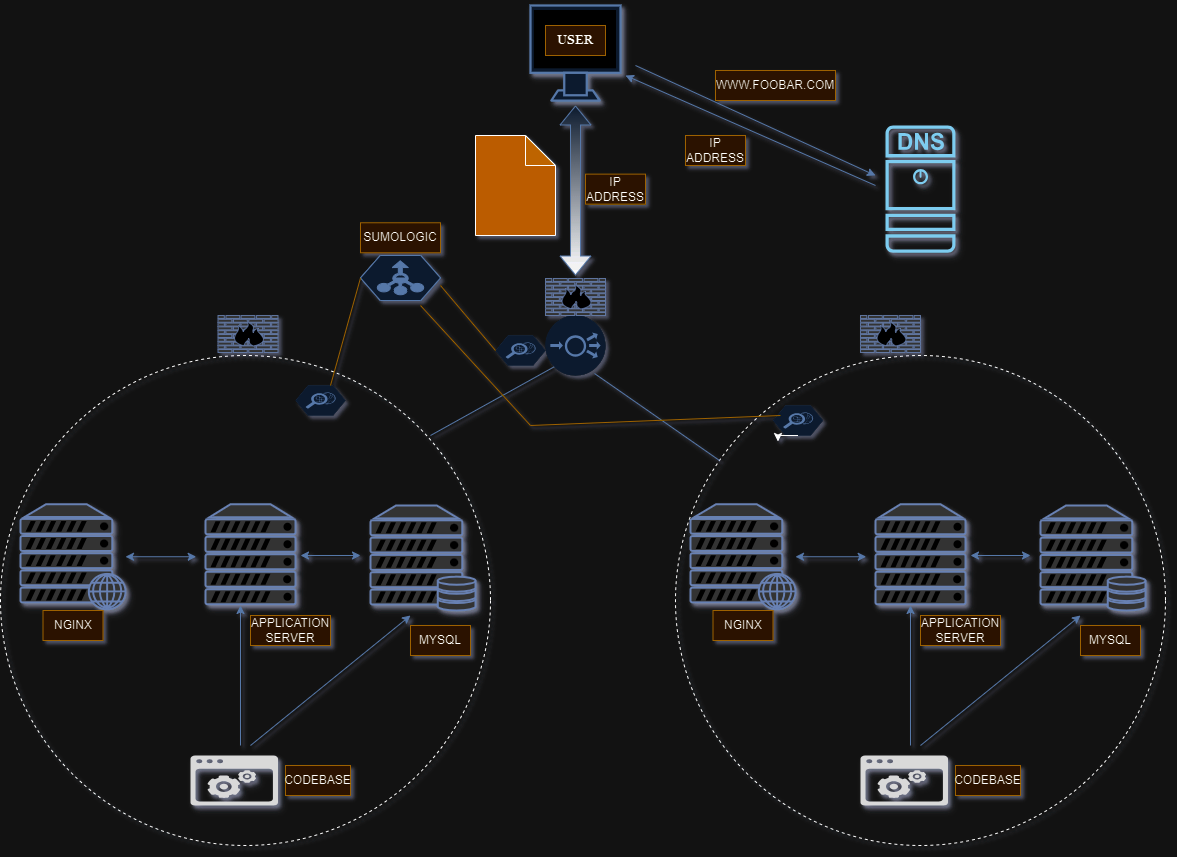

The diagram above was exported from draw.io. Its source (the exported page's mxGraphModel, read from the mxfile embedded in the PNG):
<mxGraphModel dx="934" dy="476" grid="1" gridSize="10" guides="1" tooltips="1" connect="1" arrows="1" fold="1" page="1" pageScale="1" pageWidth="850" pageHeight="1100" math="0" shadow="1">
  <root>
    <mxCell id="0" />
    <mxCell id="1" parent="0" />
    <mxCell id="K512zQrgkYPToNK6PyPr-4" value="" style="endArrow=classic;html=1;rounded=0;fillColor=#dae8fc;strokeColor=#6c8ebf;" parent="1" edge="1">
      <mxGeometry width="50" height="50" relative="1" as="geometry">
        <mxPoint x="1035" y="230" as="sourcePoint" />
        <mxPoint x="785" y="120" as="targetPoint" />
      </mxGeometry>
    </mxCell>
    <mxCell id="K512zQrgkYPToNK6PyPr-5" value="" style="endArrow=classic;html=1;rounded=0;fillColor=#dae8fc;strokeColor=#6c8ebf;" parent="1" edge="1">
      <mxGeometry width="50" height="50" relative="1" as="geometry">
        <mxPoint x="795" y="110" as="sourcePoint" />
        <mxPoint x="1035" y="220" as="targetPoint" />
      </mxGeometry>
    </mxCell>
    <mxCell id="K512zQrgkYPToNK6PyPr-8" value="" style="endArrow=classic;startArrow=classic;html=1;rounded=0;strokeColor=#6c8ebf;shape=flexArrow;fillColor=#dae8fc;fillStyle=dots;gradientColor=default;" parent="1" edge="1">
      <mxGeometry width="50" height="50" relative="1" as="geometry">
        <mxPoint x="735" y="320" as="sourcePoint" />
        <mxPoint x="735" y="150" as="targetPoint" />
      </mxGeometry>
    </mxCell>
    <mxCell id="K512zQrgkYPToNK6PyPr-10" value="" style="sketch=0;points=[[0.015,0.015,0],[0.985,0.015,0],[0.985,0.985,0],[0.015,0.985,0],[0.25,0,0],[0.5,0,0],[0.75,0,0],[1,0.25,0],[1,0.5,0],[1,0.75,0],[0.75,1,0],[0.5,1,0],[0.25,1,0],[0,0.75,0],[0,0.5,0],[0,0.25,0]];verticalLabelPosition=bottom;html=1;verticalAlign=top;aspect=fixed;align=center;pointerEvents=1;shape=mxgraph.cisco19.dns_server;fillColor=#005073;strokeColor=none;shadow=1;" parent="1" vertex="1">
      <mxGeometry x="1045" y="170" width="70" height="127.27" as="geometry" />
    </mxCell>
    <mxCell id="K512zQrgkYPToNK6PyPr-17" value="" style="fontColor=#0066CC;verticalAlign=top;verticalLabelPosition=bottom;labelPosition=center;align=center;html=1;outlineConnect=0;fillColor=#CCCCCC;strokeColor=#6881B3;gradientColor=none;gradientDirection=north;strokeWidth=2;shape=mxgraph.networks.web_server;shadow=1;" parent="1" vertex="1">
      <mxGeometry x="180" y="548.75" width="105" height="105" as="geometry" />
    </mxCell>
    <mxCell id="K512zQrgkYPToNK6PyPr-18" value="" style="fontColor=#0066CC;verticalAlign=top;verticalLabelPosition=bottom;labelPosition=center;align=center;html=1;outlineConnect=0;fillColor=#CCCCCC;strokeColor=#6881B3;gradientColor=none;gradientDirection=north;strokeWidth=2;shape=mxgraph.networks.server_storage;shadow=1;" parent="1" vertex="1">
      <mxGeometry x="530" y="550" width="105" height="105" as="geometry" />
    </mxCell>
    <mxCell id="K512zQrgkYPToNK6PyPr-19" value="" style="verticalAlign=top;verticalLabelPosition=bottom;labelPosition=center;align=center;html=1;outlineConnect=0;fillColor=#dae8fc;strokeColor=#6c8ebf;gradientDirection=north;strokeWidth=2;shape=mxgraph.networks.monitor;shadow=1;" parent="1" vertex="1">
      <mxGeometry x="690" y="50" width="90" height="95" as="geometry" />
    </mxCell>
    <mxCell id="K512zQrgkYPToNK6PyPr-20" value="&lt;b&gt;&lt;font face=&quot;Georgia&quot;&gt;USER&lt;/font&gt;&lt;/b&gt;" style="text;strokeColor=#d79b00;align=center;fillColor=#ffe6cc;html=1;verticalAlign=middle;whiteSpace=wrap;rounded=0;" parent="1" vertex="1">
      <mxGeometry x="705" y="70" width="60" height="30" as="geometry" />
    </mxCell>
    <mxCell id="K512zQrgkYPToNK6PyPr-21" value="" style="fontColor=#0066CC;verticalAlign=top;verticalLabelPosition=bottom;labelPosition=center;align=center;html=1;outlineConnect=0;fillColor=#CCCCCC;strokeColor=#6881B3;gradientColor=none;gradientDirection=north;strokeWidth=2;shape=mxgraph.networks.server;shadow=1;" parent="1" vertex="1">
      <mxGeometry x="365" y="548.75" width="90" height="100" as="geometry" />
    </mxCell>
    <mxCell id="K512zQrgkYPToNK6PyPr-22" value="" style="verticalLabelPosition=bottom;sketch=0;html=1;fillColor=#282828;strokeColor=none;verticalAlign=top;pointerEvents=1;align=center;shape=mxgraph.cisco_safe.technology_icons.icon17;shadow=1;" parent="1" vertex="1">
      <mxGeometry x="350" y="800" width="87.5" height="50" as="geometry" />
    </mxCell>
    <mxCell id="K512zQrgkYPToNK6PyPr-23" value="" style="endArrow=classic;startArrow=classic;html=1;rounded=0;fillColor=#dae8fc;strokeColor=#6c8ebf;" parent="1" source="K512zQrgkYPToNK6PyPr-17" edge="1">
      <mxGeometry width="50" height="50" relative="1" as="geometry">
        <mxPoint x="285" y="651.25" as="sourcePoint" />
        <mxPoint x="355.71067811865476" y="601.25" as="targetPoint" />
      </mxGeometry>
    </mxCell>
    <mxCell id="K512zQrgkYPToNK6PyPr-24" value="" style="endArrow=classic;startArrow=classic;html=1;rounded=0;fillColor=#dae8fc;strokeColor=#6c8ebf;" parent="1" edge="1">
      <mxGeometry width="50" height="50" relative="1" as="geometry">
        <mxPoint x="460" y="600" as="sourcePoint" />
        <mxPoint x="520" y="600" as="targetPoint" />
      </mxGeometry>
    </mxCell>
    <mxCell id="K512zQrgkYPToNK6PyPr-25" value="" style="endArrow=classic;html=1;rounded=0;fillColor=#dae8fc;strokeColor=#6c8ebf;" parent="1" edge="1">
      <mxGeometry width="50" height="50" relative="1" as="geometry">
        <mxPoint x="410" y="790" as="sourcePoint" />
        <mxPoint x="570" y="660" as="targetPoint" />
      </mxGeometry>
    </mxCell>
    <mxCell id="K512zQrgkYPToNK6PyPr-27" value="" style="endArrow=classic;html=1;rounded=0;fillColor=#dae8fc;strokeColor=#6c8ebf;" parent="1" edge="1">
      <mxGeometry width="50" height="50" relative="1" as="geometry">
        <mxPoint x="400" y="790" as="sourcePoint" />
        <mxPoint x="400" y="650" as="targetPoint" />
      </mxGeometry>
    </mxCell>
    <mxCell id="K512zQrgkYPToNK6PyPr-32" value="" style="ellipse;whiteSpace=wrap;html=1;aspect=fixed;shadow=0;textShadow=0;noLabel=1;dropTarget=0;fillColor=none;dashed=1;" parent="1" vertex="1">
      <mxGeometry x="160" y="400" width="490" height="490" as="geometry" />
    </mxCell>
    <mxCell id="nFxYqOQ2IK6mjA7SXear-2" value="NGINX" style="text;strokeColor=#d79b00;align=center;fillColor=#ffe6cc;html=1;verticalAlign=middle;whiteSpace=wrap;rounded=0;" vertex="1" parent="1">
      <mxGeometry x="202.5" y="655" width="60" height="30" as="geometry" />
    </mxCell>
    <mxCell id="nFxYqOQ2IK6mjA7SXear-3" value="APPLICATION SERVER" style="text;strokeColor=#d79b00;align=center;fillColor=#ffe6cc;html=1;verticalAlign=middle;whiteSpace=wrap;rounded=0;" vertex="1" parent="1">
      <mxGeometry x="410" y="660" width="80" height="30" as="geometry" />
    </mxCell>
    <mxCell id="nFxYqOQ2IK6mjA7SXear-4" value="MYSQL" style="text;strokeColor=#d79b00;align=center;fillColor=#ffe6cc;html=1;verticalAlign=middle;whiteSpace=wrap;rounded=0;" vertex="1" parent="1">
      <mxGeometry x="570" y="670" width="60" height="30" as="geometry" />
    </mxCell>
    <mxCell id="nFxYqOQ2IK6mjA7SXear-5" value="CODEBASE" style="text;strokeColor=#d79b00;align=center;fillColor=#ffe6cc;html=1;verticalAlign=middle;whiteSpace=wrap;rounded=0;" vertex="1" parent="1">
      <mxGeometry x="445" y="810" width="65" height="30" as="geometry" />
    </mxCell>
    <mxCell id="nFxYqOQ2IK6mjA7SXear-6" value="WWW.FOOBAR.COM" style="text;strokeColor=#d79b00;align=center;fillColor=#ffe6cc;html=1;verticalAlign=middle;whiteSpace=wrap;rounded=0;" vertex="1" parent="1">
      <mxGeometry x="875" y="115" width="120" height="30" as="geometry" />
    </mxCell>
    <mxCell id="nFxYqOQ2IK6mjA7SXear-7" value="IP ADDRESS" style="text;strokeColor=#d79b00;align=center;fillColor=#ffe6cc;html=1;verticalAlign=middle;whiteSpace=wrap;rounded=0;" vertex="1" parent="1">
      <mxGeometry x="845" y="180" width="60" height="30" as="geometry" />
    </mxCell>
    <mxCell id="nFxYqOQ2IK6mjA7SXear-8" value="IP ADDRESS" style="text;strokeColor=#d79b00;align=center;fillColor=#ffe6cc;html=1;verticalAlign=middle;whiteSpace=wrap;rounded=0;" vertex="1" parent="1">
      <mxGeometry x="745" y="218.63" width="60" height="30" as="geometry" />
    </mxCell>
    <mxCell id="nFxYqOQ2IK6mjA7SXear-10" value="" style="shape=note;whiteSpace=wrap;html=1;backgroundOutline=1;darkOpacity=0.05;fillColor=#ec8d09;" vertex="1" parent="1">
      <mxGeometry x="635" y="180" width="80" height="100" as="geometry" />
    </mxCell>
    <mxCell id="nFxYqOQ2IK6mjA7SXear-24" value="" style="fontColor=#0066CC;verticalAlign=top;verticalLabelPosition=bottom;labelPosition=center;align=center;html=1;outlineConnect=0;fillColor=#CCCCCC;strokeColor=#6881B3;gradientColor=none;gradientDirection=north;strokeWidth=2;shape=mxgraph.networks.web_server;shadow=1;" vertex="1" parent="1">
      <mxGeometry x="850" y="548.75" width="105" height="105" as="geometry" />
    </mxCell>
    <mxCell id="nFxYqOQ2IK6mjA7SXear-25" value="" style="fontColor=#0066CC;verticalAlign=top;verticalLabelPosition=bottom;labelPosition=center;align=center;html=1;outlineConnect=0;fillColor=#CCCCCC;strokeColor=#6881B3;gradientColor=none;gradientDirection=north;strokeWidth=2;shape=mxgraph.networks.server_storage;shadow=1;" vertex="1" parent="1">
      <mxGeometry x="1200" y="550" width="105" height="105" as="geometry" />
    </mxCell>
    <mxCell id="nFxYqOQ2IK6mjA7SXear-26" value="" style="fontColor=#0066CC;verticalAlign=top;verticalLabelPosition=bottom;labelPosition=center;align=center;html=1;outlineConnect=0;fillColor=#CCCCCC;strokeColor=#6881B3;gradientColor=none;gradientDirection=north;strokeWidth=2;shape=mxgraph.networks.server;shadow=1;" vertex="1" parent="1">
      <mxGeometry x="1035" y="548.75" width="90" height="100" as="geometry" />
    </mxCell>
    <mxCell id="nFxYqOQ2IK6mjA7SXear-27" value="" style="verticalLabelPosition=bottom;sketch=0;html=1;fillColor=#282828;strokeColor=none;verticalAlign=top;pointerEvents=1;align=center;shape=mxgraph.cisco_safe.technology_icons.icon17;shadow=1;" vertex="1" parent="1">
      <mxGeometry x="1020" y="800" width="87.5" height="50" as="geometry" />
    </mxCell>
    <mxCell id="nFxYqOQ2IK6mjA7SXear-28" value="" style="endArrow=classic;startArrow=classic;html=1;rounded=0;fillColor=#dae8fc;strokeColor=#6c8ebf;" edge="1" source="nFxYqOQ2IK6mjA7SXear-24" parent="1">
      <mxGeometry width="50" height="50" relative="1" as="geometry">
        <mxPoint x="955" y="651.25" as="sourcePoint" />
        <mxPoint x="1025.7106781186549" y="601.25" as="targetPoint" />
      </mxGeometry>
    </mxCell>
    <mxCell id="nFxYqOQ2IK6mjA7SXear-29" value="" style="endArrow=classic;startArrow=classic;html=1;rounded=0;fillColor=#dae8fc;strokeColor=#6c8ebf;" edge="1" parent="1">
      <mxGeometry width="50" height="50" relative="1" as="geometry">
        <mxPoint x="1130" y="600" as="sourcePoint" />
        <mxPoint x="1190" y="600" as="targetPoint" />
      </mxGeometry>
    </mxCell>
    <mxCell id="nFxYqOQ2IK6mjA7SXear-30" value="" style="endArrow=classic;html=1;rounded=0;fillColor=#dae8fc;strokeColor=#6c8ebf;" edge="1" parent="1">
      <mxGeometry width="50" height="50" relative="1" as="geometry">
        <mxPoint x="1080" y="790" as="sourcePoint" />
        <mxPoint x="1240" y="660" as="targetPoint" />
      </mxGeometry>
    </mxCell>
    <mxCell id="nFxYqOQ2IK6mjA7SXear-31" value="" style="endArrow=classic;html=1;rounded=0;fillColor=#dae8fc;strokeColor=#6c8ebf;" edge="1" parent="1">
      <mxGeometry width="50" height="50" relative="1" as="geometry">
        <mxPoint x="1070" y="790" as="sourcePoint" />
        <mxPoint x="1070" y="650" as="targetPoint" />
      </mxGeometry>
    </mxCell>
    <mxCell id="nFxYqOQ2IK6mjA7SXear-32" value="NGINX" style="text;strokeColor=#d79b00;align=center;fillColor=#ffe6cc;html=1;verticalAlign=middle;whiteSpace=wrap;rounded=0;" vertex="1" parent="1">
      <mxGeometry x="872.5" y="655" width="60" height="30" as="geometry" />
    </mxCell>
    <mxCell id="nFxYqOQ2IK6mjA7SXear-33" value="APPLICATION SERVER" style="text;strokeColor=#d79b00;align=center;fillColor=#ffe6cc;html=1;verticalAlign=middle;whiteSpace=wrap;rounded=0;" vertex="1" parent="1">
      <mxGeometry x="1080" y="660" width="80" height="30" as="geometry" />
    </mxCell>
    <mxCell id="nFxYqOQ2IK6mjA7SXear-34" value="MYSQL" style="text;strokeColor=#d79b00;align=center;fillColor=#ffe6cc;html=1;verticalAlign=middle;whiteSpace=wrap;rounded=0;" vertex="1" parent="1">
      <mxGeometry x="1240" y="670" width="60" height="30" as="geometry" />
    </mxCell>
    <mxCell id="nFxYqOQ2IK6mjA7SXear-35" value="CODEBASE" style="text;strokeColor=#d79b00;align=center;fillColor=#ffe6cc;html=1;verticalAlign=middle;whiteSpace=wrap;rounded=0;" vertex="1" parent="1">
      <mxGeometry x="1115" y="810" width="65" height="30" as="geometry" />
    </mxCell>
    <mxCell id="nFxYqOQ2IK6mjA7SXear-36" value="" style="ellipse;whiteSpace=wrap;html=1;aspect=fixed;shadow=0;textShadow=0;noLabel=1;dropTarget=0;fillColor=none;dashed=1;" vertex="1" parent="1">
      <mxGeometry x="835" y="400" width="490" height="490" as="geometry" />
    </mxCell>
    <mxCell id="nFxYqOQ2IK6mjA7SXear-37" value="" style="fillColor=#dae8fc;verticalLabelPosition=bottom;sketch=0;html=1;strokeColor=#6c8ebf;verticalAlign=top;align=center;points=[[0.145,0.145,0],[0.5,0,0],[0.855,0.145,0],[1,0.5,0],[0.855,0.855,0],[0.5,1,0],[0.145,0.855,0],[0,0.5,0]];pointerEvents=1;shape=mxgraph.cisco_safe.compositeIcon;bgIcon=ellipse;resIcon=mxgraph.cisco_safe.capability.load_balancer;" vertex="1" parent="1">
      <mxGeometry x="705" y="360" width="60" height="60" as="geometry" />
    </mxCell>
    <mxCell id="nFxYqOQ2IK6mjA7SXear-39" value="" style="endArrow=none;html=1;rounded=0;entryX=0.145;entryY=0.855;entryDx=0;entryDy=0;entryPerimeter=0;fillColor=#dae8fc;strokeColor=#6c8ebf;" edge="1" parent="1" target="nFxYqOQ2IK6mjA7SXear-37">
      <mxGeometry width="50" height="50" relative="1" as="geometry">
        <mxPoint x="590" y="480" as="sourcePoint" />
        <mxPoint x="640" y="430" as="targetPoint" />
      </mxGeometry>
    </mxCell>
    <mxCell id="nFxYqOQ2IK6mjA7SXear-41" value="" style="endArrow=none;html=1;rounded=0;entryX=0.817;entryY=0.967;entryDx=0;entryDy=0;entryPerimeter=0;fillColor=#dae8fc;strokeColor=#6c8ebf;" edge="1" parent="1" source="nFxYqOQ2IK6mjA7SXear-36" target="nFxYqOQ2IK6mjA7SXear-37">
      <mxGeometry width="50" height="50" relative="1" as="geometry">
        <mxPoint x="810" y="440" as="sourcePoint" />
        <mxPoint x="860" y="390" as="targetPoint" />
        <Array as="points">
          <mxPoint x="800" y="450" />
        </Array>
      </mxGeometry>
    </mxCell>
    <mxCell id="nFxYqOQ2IK6mjA7SXear-42" value="" style="fontColor=#0066CC;verticalAlign=top;verticalLabelPosition=bottom;labelPosition=center;align=center;html=1;outlineConnect=0;fillColor=#CCCCCC;strokeColor=#6881B3;gradientColor=none;gradientDirection=north;strokeWidth=2;shape=mxgraph.networks.firewall;" vertex="1" parent="1">
      <mxGeometry x="1020" y="360" width="60" height="37" as="geometry" />
    </mxCell>
    <mxCell id="nFxYqOQ2IK6mjA7SXear-43" value="" style="fontColor=#0066CC;verticalAlign=top;verticalLabelPosition=bottom;labelPosition=center;align=center;html=1;outlineConnect=0;fillColor=#CCCCCC;strokeColor=#6881B3;gradientColor=none;gradientDirection=north;strokeWidth=2;shape=mxgraph.networks.firewall;" vertex="1" parent="1">
      <mxGeometry x="377.5" y="360" width="60" height="37" as="geometry" />
    </mxCell>
    <mxCell id="nFxYqOQ2IK6mjA7SXear-44" value="" style="fontColor=#0066CC;verticalAlign=top;verticalLabelPosition=bottom;labelPosition=center;align=center;html=1;outlineConnect=0;fillColor=#CCCCCC;strokeColor=#6881B3;gradientColor=none;gradientDirection=north;strokeWidth=2;shape=mxgraph.networks.firewall;" vertex="1" parent="1">
      <mxGeometry x="705" y="323" width="60" height="37" as="geometry" />
    </mxCell>
    <mxCell id="nFxYqOQ2IK6mjA7SXear-46" value="SUMOLOGIC" style="text;strokeColor=#d79b00;align=center;fillColor=#ffe6cc;html=1;verticalAlign=middle;whiteSpace=wrap;rounded=0;" vertex="1" parent="1">
      <mxGeometry x="520" y="267.27" width="80" height="30" as="geometry" />
    </mxCell>
    <mxCell id="nFxYqOQ2IK6mjA7SXear-47" value="" style="verticalLabelPosition=bottom;sketch=0;html=1;fillColor=#dae8fc;strokeColor=#6c8ebf;verticalAlign=top;align=center;points=[[0,0.5,0],[0.125,0.25,0],[0.25,0,0],[0.5,0,0],[0.75,0,0],[0.875,0.25,0],[1,0.5,0],[0.875,0.75,0],[0.75,1,0],[0.5,1,0],[0.125,0.75,0]];pointerEvents=1;shape=mxgraph.cisco_safe.compositeIcon;bgIcon=mxgraph.cisco_safe.design.blank_device;resIcon=mxgraph.cisco_safe.design.monitoring;" vertex="1" parent="1">
      <mxGeometry x="455" y="430" width="50" height="30" as="geometry" />
    </mxCell>
    <mxCell id="nFxYqOQ2IK6mjA7SXear-48" value="" style="verticalLabelPosition=bottom;sketch=0;html=1;fillColor=#dae8fc;strokeColor=#6c8ebf;verticalAlign=top;align=center;points=[[0,0.5,0],[0.125,0.25,0],[0.25,0,0],[0.5,0,0],[0.75,0,0],[0.875,0.25,0],[1,0.5,0],[0.875,0.75,0],[0.75,1,0],[0.5,1,0],[0.125,0.75,0]];pointerEvents=1;shape=mxgraph.cisco_safe.compositeIcon;bgIcon=mxgraph.cisco_safe.design.blank_device;resIcon=mxgraph.cisco_safe.design.flow_collector;" vertex="1" parent="1">
      <mxGeometry x="520" y="300" width="80" height="45" as="geometry" />
    </mxCell>
    <mxCell id="nFxYqOQ2IK6mjA7SXear-49" value="" style="verticalLabelPosition=bottom;sketch=0;html=1;fillColor=#dae8fc;strokeColor=#6c8ebf;verticalAlign=top;align=center;points=[[0,0.5,0],[0.125,0.25,0],[0.25,0,0],[0.5,0,0],[0.75,0,0],[0.875,0.25,0],[1,0.5,0],[0.875,0.75,0],[0.75,1,0],[0.5,1,0],[0.125,0.75,0]];pointerEvents=1;shape=mxgraph.cisco_safe.compositeIcon;bgIcon=mxgraph.cisco_safe.design.blank_device;resIcon=mxgraph.cisco_safe.design.monitoring;" vertex="1" parent="1">
      <mxGeometry x="932.5" y="450" width="50" height="30" as="geometry" />
    </mxCell>
    <mxCell id="nFxYqOQ2IK6mjA7SXear-50" value="" style="verticalLabelPosition=bottom;sketch=0;html=1;fillColor=#dae8fc;strokeColor=#6c8ebf;verticalAlign=top;align=center;points=[[0,0.5,0],[0.125,0.25,0],[0.25,0,0],[0.5,0,0],[0.75,0,0],[0.875,0.25,0],[1,0.5,0],[0.875,0.75,0],[0.75,1,0],[0.5,1,0],[0.125,0.75,0]];pointerEvents=1;shape=mxgraph.cisco_safe.compositeIcon;bgIcon=mxgraph.cisco_safe.design.blank_device;resIcon=mxgraph.cisco_safe.design.monitoring;" vertex="1" parent="1">
      <mxGeometry x="655" y="380" width="50" height="30" as="geometry" />
    </mxCell>
    <mxCell id="nFxYqOQ2IK6mjA7SXear-51" style="edgeStyle=orthogonalEdgeStyle;rounded=0;orthogonalLoop=1;jettySize=auto;html=1;exitX=0.5;exitY=1;exitDx=0;exitDy=0;exitPerimeter=0;entryX=0.1;entryY=1.2;entryDx=0;entryDy=0;entryPerimeter=0;" edge="1" parent="1" source="nFxYqOQ2IK6mjA7SXear-49" target="nFxYqOQ2IK6mjA7SXear-49">
      <mxGeometry relative="1" as="geometry" />
    </mxCell>
    <mxCell id="nFxYqOQ2IK6mjA7SXear-52" value="" style="endArrow=none;html=1;rounded=0;entryX=0;entryY=0.5;entryDx=0;entryDy=0;entryPerimeter=0;fillColor=#ffe6cc;strokeColor=#d79b00;" edge="1" parent="1" target="nFxYqOQ2IK6mjA7SXear-48">
      <mxGeometry width="50" height="50" relative="1" as="geometry">
        <mxPoint x="490" y="430" as="sourcePoint" />
        <mxPoint x="540" y="380" as="targetPoint" />
      </mxGeometry>
    </mxCell>
    <mxCell id="nFxYqOQ2IK6mjA7SXear-53" value="" style="endArrow=none;html=1;rounded=0;fillColor=#ffe6cc;strokeColor=#d79b00;" edge="1" parent="1">
      <mxGeometry width="50" height="50" relative="1" as="geometry">
        <mxPoint x="690" y="470" as="sourcePoint" />
        <mxPoint x="940" y="460" as="targetPoint" />
      </mxGeometry>
    </mxCell>
    <mxCell id="nFxYqOQ2IK6mjA7SXear-54" value="" style="endArrow=none;html=1;rounded=0;fillColor=#ffe6cc;strokeColor=#d79b00;" edge="1" parent="1">
      <mxGeometry width="50" height="50" relative="1" as="geometry">
        <mxPoint x="690" y="470" as="sourcePoint" />
        <mxPoint x="580" y="350" as="targetPoint" />
      </mxGeometry>
    </mxCell>
    <mxCell id="nFxYqOQ2IK6mjA7SXear-55" value="" style="endArrow=none;html=1;rounded=0;entryX=0;entryY=0.5;entryDx=0;entryDy=0;entryPerimeter=0;fillColor=#ffe6cc;strokeColor=#d79b00;" edge="1" parent="1" target="nFxYqOQ2IK6mjA7SXear-50">
      <mxGeometry width="50" height="50" relative="1" as="geometry">
        <mxPoint x="600" y="330" as="sourcePoint" />
        <mxPoint x="650" y="280" as="targetPoint" />
      </mxGeometry>
    </mxCell>
  </root>
</mxGraphModel>